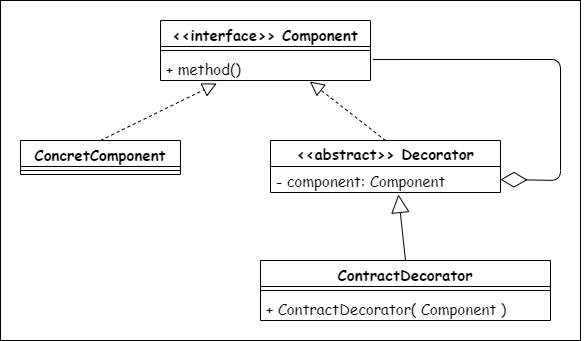

The diagram above was exported from draw.io. Its source (the exported page's mxGraphModel, read from the mxfile embedded in the PNG):
<mxGraphModel dx="1376" dy="493" grid="1" gridSize="10" guides="1" tooltips="1" connect="1" arrows="1" fold="1" page="1" pageScale="1" pageWidth="850" pageHeight="1100" math="0" shadow="0">
  <root>
    <mxCell id="0" />
    <mxCell id="1" parent="0" />
    <mxCell id="46" value="" style="rounded=0;whiteSpace=wrap;html=1;fontFamily=Comic Sans MS;fontSize=15;" vertex="1" parent="1">
      <mxGeometry x="80" y="50" width="580" height="340" as="geometry" />
    </mxCell>
    <mxCell id="16" value="ConcretComponent" style="swimlane;fontStyle=1;align=center;verticalAlign=top;childLayout=stackLayout;horizontal=1;startSize=26;horizontalStack=0;resizeParent=1;resizeParentMax=0;resizeLast=0;collapsible=1;marginBottom=0;fontFamily=Comic Sans MS;fontSize=15;" vertex="1" parent="1">
      <mxGeometry x="100" y="190" width="160" height="34" as="geometry" />
    </mxCell>
    <mxCell id="18" value="" style="line;strokeWidth=1;fillColor=none;align=left;verticalAlign=middle;spacingTop=-1;spacingLeft=3;spacingRight=3;rotatable=0;labelPosition=right;points=[];portConstraint=eastwest;fontFamily=Comic Sans MS;fontSize=15;" vertex="1" parent="16">
      <mxGeometry y="26" width="160" height="8" as="geometry" />
    </mxCell>
    <mxCell id="33" value="&lt;&lt;interface&gt;&gt; Component" style="swimlane;fontStyle=1;align=center;verticalAlign=top;childLayout=stackLayout;horizontal=1;startSize=26;horizontalStack=0;resizeParent=1;resizeParentMax=0;resizeLast=0;collapsible=1;marginBottom=0;fontFamily=Comic Sans MS;fontSize=15;" vertex="1" parent="1">
      <mxGeometry x="240" y="70" width="210" height="60" as="geometry" />
    </mxCell>
    <mxCell id="34" value="" style="line;strokeWidth=1;fillColor=none;align=left;verticalAlign=middle;spacingTop=-1;spacingLeft=3;spacingRight=3;rotatable=0;labelPosition=right;points=[];portConstraint=eastwest;fontFamily=Comic Sans MS;fontSize=15;" vertex="1" parent="33">
      <mxGeometry y="26" width="210" height="8" as="geometry" />
    </mxCell>
    <mxCell id="35" value="+ method()" style="text;strokeColor=none;fillColor=none;align=left;verticalAlign=top;spacingLeft=4;spacingRight=4;overflow=hidden;rotatable=0;points=[[0,0.5],[1,0.5]];portConstraint=eastwest;fontFamily=Comic Sans MS;fontSize=15;" vertex="1" parent="33">
      <mxGeometry y="34" width="210" height="26" as="geometry" />
    </mxCell>
    <mxCell id="29" value="&lt;&lt;abstract&gt;&gt; Decorator" style="swimlane;fontStyle=1;childLayout=stackLayout;horizontal=1;startSize=26;fillColor=none;horizontalStack=0;resizeParent=1;resizeParentMax=0;resizeLast=0;collapsible=1;marginBottom=0;fontFamily=Comic Sans MS;fontSize=15;" vertex="1" parent="1">
      <mxGeometry x="350" y="190" width="230" height="52" as="geometry" />
    </mxCell>
    <mxCell id="30" value="- component: Component" style="text;strokeColor=none;fillColor=none;align=left;verticalAlign=top;spacingLeft=4;spacingRight=4;overflow=hidden;rotatable=0;points=[[0,0.5],[1,0.5]];portConstraint=eastwest;fontFamily=Comic Sans MS;fontSize=15;" vertex="1" parent="29">
      <mxGeometry y="26" width="230" height="26" as="geometry" />
    </mxCell>
    <mxCell id="40" value="" style="endArrow=block;dashed=1;endFill=0;endSize=12;html=1;entryX=0.268;entryY=1.115;entryDx=0;entryDy=0;entryPerimeter=0;exitX=0.5;exitY=0;exitDx=0;exitDy=0;fontFamily=Comic Sans MS;fontSize=15;" edge="1" parent="1" source="16" target="35">
      <mxGeometry width="160" relative="1" as="geometry">
        <mxPoint x="130" y="310" as="sourcePoint" />
        <mxPoint x="290" y="310" as="targetPoint" />
      </mxGeometry>
    </mxCell>
    <mxCell id="41" value="" style="endArrow=block;dashed=1;endFill=0;endSize=12;html=1;entryX=0.711;entryY=1.038;entryDx=0;entryDy=0;entryPerimeter=0;exitX=0.5;exitY=0;exitDx=0;exitDy=0;fontFamily=Comic Sans MS;fontSize=15;" edge="1" parent="1" source="29" target="35">
      <mxGeometry width="160" relative="1" as="geometry">
        <mxPoint x="280" y="270" as="sourcePoint" />
        <mxPoint x="440" y="270" as="targetPoint" />
      </mxGeometry>
    </mxCell>
    <mxCell id="42" value="" style="endArrow=diamondThin;endFill=0;endSize=24;html=1;exitX=1.011;exitY=0.192;exitDx=0;exitDy=0;exitPerimeter=0;entryX=1;entryY=0.5;entryDx=0;entryDy=0;fontFamily=Comic Sans MS;fontSize=15;" edge="1" parent="1" source="35" target="30">
      <mxGeometry width="160" relative="1" as="geometry">
        <mxPoint x="600" y="250" as="sourcePoint" />
        <mxPoint x="760" y="250" as="targetPoint" />
        <Array as="points">
          <mxPoint x="640" y="109" />
          <mxPoint x="640" y="230" />
        </Array>
      </mxGeometry>
    </mxCell>
    <mxCell id="43" value="" style="endArrow=block;endSize=16;endFill=0;html=1;entryX=0.556;entryY=1.077;entryDx=0;entryDy=0;entryPerimeter=0;exitX=0.5;exitY=0;exitDx=0;exitDy=0;fontFamily=Comic Sans MS;fontSize=15;" edge="1" parent="1" source="36" target="30">
      <mxGeometry width="160" relative="1" as="geometry">
        <mxPoint x="240" y="280" as="sourcePoint" />
        <mxPoint x="400" y="280" as="targetPoint" />
      </mxGeometry>
    </mxCell>
    <mxCell id="36" value="ContractDecorator" style="swimlane;fontStyle=1;align=center;verticalAlign=top;childLayout=stackLayout;horizontal=1;startSize=26;horizontalStack=0;resizeParent=1;resizeParentMax=0;resizeLast=0;collapsible=1;marginBottom=0;fontFamily=Comic Sans MS;fontSize=15;" vertex="1" parent="1">
      <mxGeometry x="340" y="310" width="290" height="60" as="geometry" />
    </mxCell>
    <mxCell id="38" value="" style="line;strokeWidth=1;fillColor=none;align=left;verticalAlign=middle;spacingTop=-1;spacingLeft=3;spacingRight=3;rotatable=0;labelPosition=right;points=[];portConstraint=eastwest;fontFamily=Comic Sans MS;fontSize=15;" vertex="1" parent="36">
      <mxGeometry y="26" width="290" height="8" as="geometry" />
    </mxCell>
    <mxCell id="39" value="+ ContractDecorator( Component )" style="text;strokeColor=none;fillColor=none;align=left;verticalAlign=top;spacingLeft=4;spacingRight=4;overflow=hidden;rotatable=0;points=[[0,0.5],[1,0.5]];portConstraint=eastwest;fontFamily=Comic Sans MS;fontSize=15;" vertex="1" parent="36">
      <mxGeometry y="34" width="290" height="26" as="geometry" />
    </mxCell>
  </root>
</mxGraphModel>